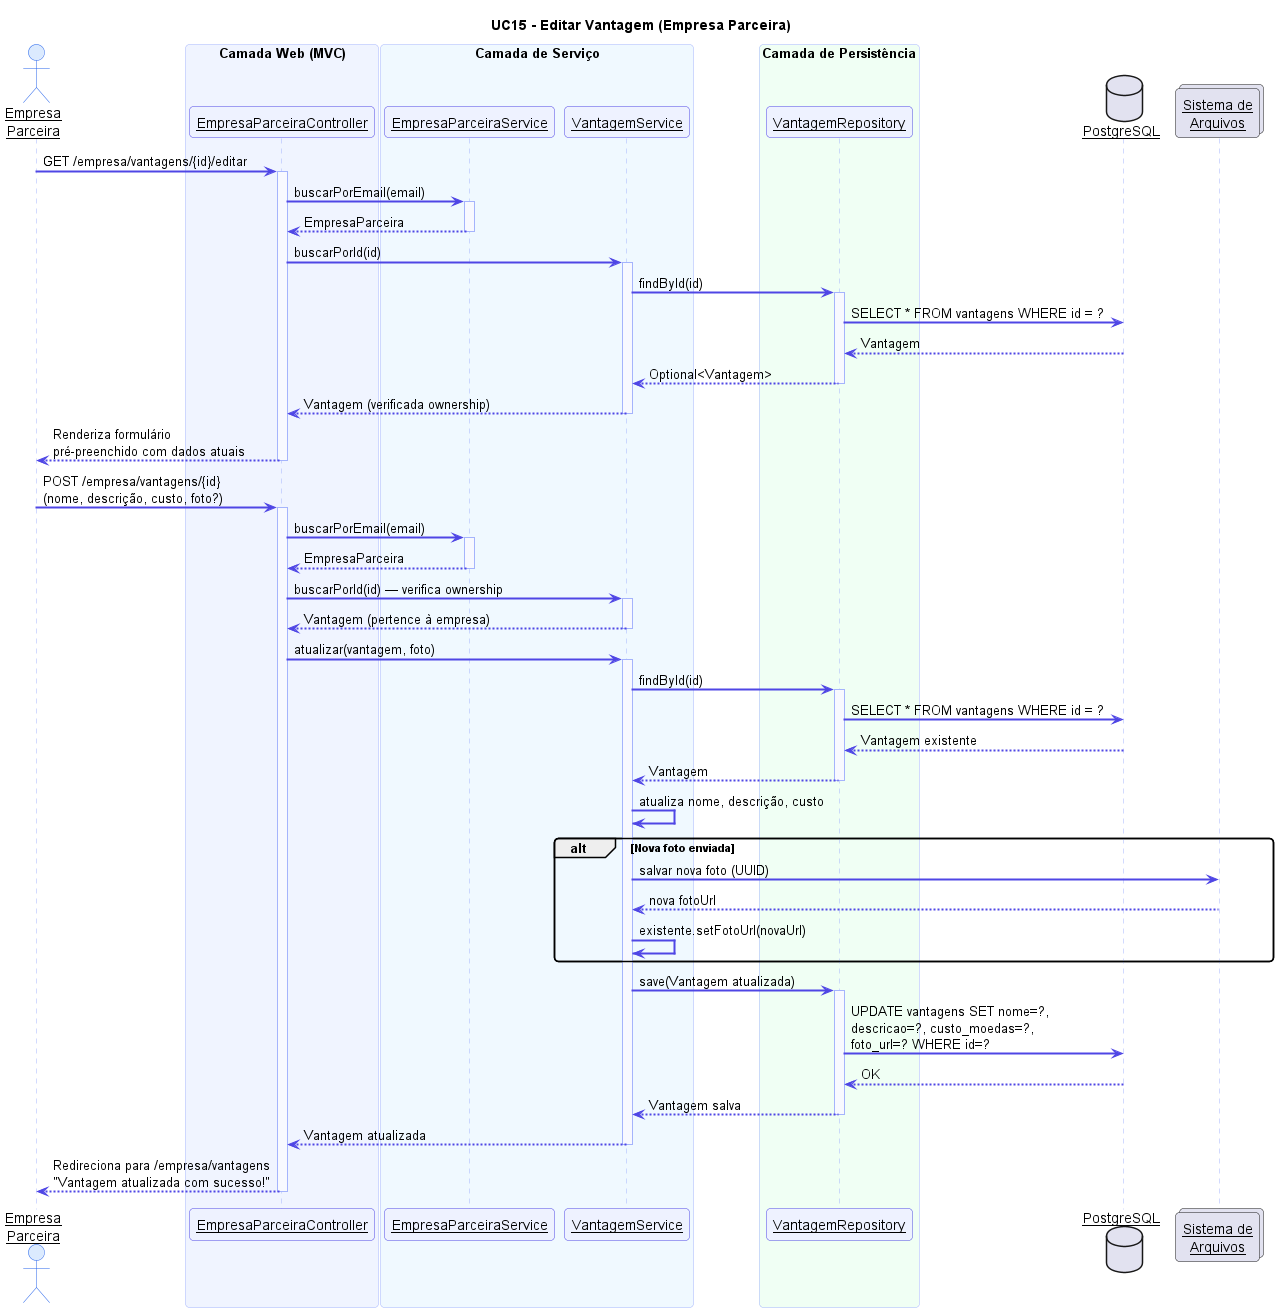

The diagram above was rendered by PlantUML. Its source (embedded in the PNG):
@startuml UC15 - Editar Vantagem

skinparam sequenceArrowThickness 2
skinparam sequenceParticipant underline
skinparam sequence {
  ActorBackgroundColor #DBEAFE
  ActorBorderColor #2563EB
  ParticipantBackgroundColor #EEF2FF
  ParticipantBorderColor #4F46E5
  ArrowColor #4F46E5
  LifeLineBorderColor #A5B4FC
  LifeLineBackgroundColor #F8F9FF
  BoxBackgroundColor #F0F4FF
  BoxBorderColor #A5B4FC
  NoteBackgroundColor #FFFBEB
  NoteBorderColor #F59E0B
}
skinparam roundcorner 8

title UC15 - Editar Vantagem (Empresa Parceira)

actor "Empresa\nParceira" as E
box "Camada Web (MVC)" #F0F4FF
  participant "EmpresaParceiraController" as EPC
end box
box "Camada de Serviço" #F0F9FF
  participant "EmpresaParceiraService" as EPS
  participant "VantagemService" as VS
end box
box "Camada de Persistência" #F0FFF4
  participant "VantagemRepository" as VR
end box
database "PostgreSQL" as DB
collections "Sistema de\nArquivos" as FS

E -> EPC : GET /empresa/vantagens/{id}/editar
activate EPC
EPC -> EPS : buscarPorEmail(email)
activate EPS
EPS --> EPC : EmpresaParceira
deactivate EPS
EPC -> VS : buscarPorId(id)
activate VS
VS -> VR : findById(id)
activate VR
VR -> DB : SELECT * FROM vantagens WHERE id = ?
DB --> VR : Vantagem
VR --> VS : Optional<Vantagem>
deactivate VR
VS --> EPC : Vantagem (verificada ownership)
deactivate VS
EPC --> E : Renderiza formulário\npré-preenchido com dados atuais
deactivate EPC

E -> EPC : POST /empresa/vantagens/{id}\n(nome, descrição, custo, foto?)
activate EPC
EPC -> EPS : buscarPorEmail(email)
activate EPS
EPS --> EPC : EmpresaParceira
deactivate EPS
EPC -> VS : buscarPorId(id) — verifica ownership
activate VS
VS --> EPC : Vantagem (pertence à empresa)
deactivate VS

EPC -> VS : atualizar(vantagem, foto)
activate VS
VS -> VR : findById(id)
activate VR
VR -> DB : SELECT * FROM vantagens WHERE id = ?
DB --> VR : Vantagem existente
VR --> VS : Vantagem
deactivate VR
VS -> VS : atualiza nome, descrição, custo
alt Nova foto enviada
  VS -> FS : salvar nova foto (UUID)
  FS --> VS : nova fotoUrl
  VS -> VS : existente.setFotoUrl(novaUrl)
end
VS -> VR : save(Vantagem atualizada)
activate VR
VR -> DB : UPDATE vantagens SET nome=?,\ndescricao=?, custo_moedas=?,\nfoto_url=? WHERE id=?
DB --> VR : OK
VR --> VS : Vantagem salva
deactivate VR
VS --> EPC : Vantagem atualizada
deactivate VS
EPC --> E : Redireciona para /empresa/vantagens\n"Vantagem atualizada com sucesso!"
deactivate EPC

@enduml